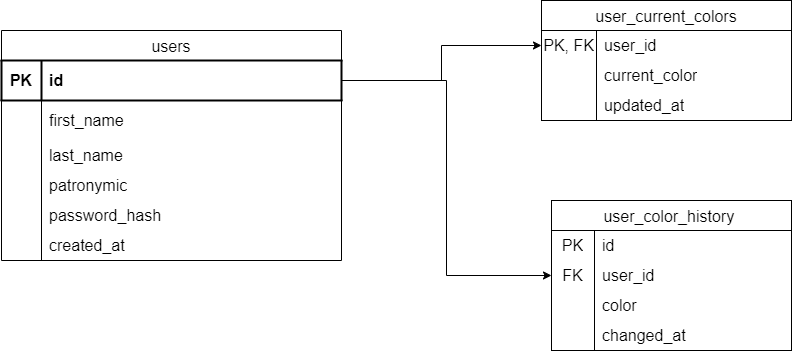

The diagram above was exported from draw.io. Its source (the exported page's mxGraphModel, read from the mxfile embedded in the PNG):
<mxGraphModel dx="1410" dy="642" grid="1" gridSize="10" guides="1" tooltips="1" connect="1" arrows="1" fold="1" page="1" pageScale="1" pageWidth="827" pageHeight="1169" math="0" shadow="0">
  <root>
    <mxCell id="0" />
    <mxCell id="1" parent="0" />
    <mxCell id="ez8RbEJry3EDN3K869RI-7" edge="1" parent="1" source="ez8RbEJry3EDN3K869RI-53" style="edgeStyle=orthogonalEdgeStyle;rounded=0;orthogonalLoop=1;jettySize=auto;html=1;entryX=0;entryY=0.5;entryDx=0;entryDy=0;exitX=1;exitY=0.5;exitDx=0;exitDy=0;" target="ez8RbEJry3EDN3K869RI-25">
      <mxGeometry relative="1" x="0.1711" as="geometry">
        <mxPoint x="230" y="210" as="sourcePoint" />
        <mxPoint x="370" y="210" as="targetPoint" />
      </mxGeometry>
    </mxCell>
    <mxCell id="ez8RbEJry3EDN3K869RI-9" edge="1" parent="1" source="ez8RbEJry3EDN3K869RI-53" style="edgeStyle=orthogonalEdgeStyle;rounded=0;orthogonalLoop=1;jettySize=auto;html=1;entryX=0;entryY=0.5;entryDx=0;entryDy=0;exitX=1;exitY=0.5;exitDx=0;exitDy=0;" target="ez8RbEJry3EDN3K869RI-18" value=" ">
      <mxGeometry relative="1" x="-0.2516" as="geometry">
        <mxPoint x="-10" y="355" as="sourcePoint" />
        <mxPoint x="370" y="380" as="targetPoint" />
      </mxGeometry>
    </mxCell>
    <mxCell id="ez8RbEJry3EDN3K869RI-14" parent="1" style="shape=table;tableRender=collapsed;startSize=30;container=1;collapsible=0;childLayout=tableLayout;fixedRows=1;rowLines=0;fontStyle=0;strokeColor=default;fontSize=16;" value="user_color_history " vertex="1">
      <mxGeometry height="150" width="240" x="170" y="550" as="geometry" />
    </mxCell>
    <mxCell id="ez8RbEJry3EDN3K869RI-15" parent="ez8RbEJry3EDN3K869RI-14" style="shape=tableRow;horizontal=0;startSize=0;swimlaneHead=0;swimlaneBody=0;collapsible=0;dropTarget=0;fillColor=none;points=[[0,0.5],[1,0.5]];portConstraint=eastwest;strokeColor=inherit;fontSize=16;" value="" vertex="1">
      <mxGeometry height="30" width="240" y="30" as="geometry" />
    </mxCell>
    <mxCell id="ez8RbEJry3EDN3K869RI-16" parent="ez8RbEJry3EDN3K869RI-15" style="shape=partialRectangle;html=1;whiteSpace=wrap;connectable=0;fillColor=none;overflow=hidden;pointerEvents=1;strokeColor=inherit;fontSize=16;" value="PK" vertex="1">
      <mxGeometry height="30" width="43" as="geometry">
        <mxRectangle height="30" width="43" as="alternateBounds" />
      </mxGeometry>
    </mxCell>
    <mxCell id="ez8RbEJry3EDN3K869RI-17" parent="ez8RbEJry3EDN3K869RI-15" style="shape=partialRectangle;html=1;whiteSpace=wrap;connectable=0;fillColor=none;align=left;spacingLeft=6;overflow=hidden;strokeColor=inherit;fontSize=16;" value="id" vertex="1">
      <mxGeometry height="30" width="197" x="43" as="geometry">
        <mxRectangle height="30" width="197" as="alternateBounds" />
      </mxGeometry>
    </mxCell>
    <mxCell id="ez8RbEJry3EDN3K869RI-18" parent="ez8RbEJry3EDN3K869RI-14" style="shape=tableRow;horizontal=0;startSize=0;swimlaneHead=0;swimlaneBody=0;collapsible=0;dropTarget=0;fillColor=none;points=[[0,0.5],[1,0.5]];portConstraint=eastwest;strokeColor=inherit;fontSize=16;" value="" vertex="1">
      <mxGeometry height="30" width="240" y="60" as="geometry" />
    </mxCell>
    <mxCell id="ez8RbEJry3EDN3K869RI-19" parent="ez8RbEJry3EDN3K869RI-18" style="shape=partialRectangle;html=1;whiteSpace=wrap;connectable=0;fillColor=none;overflow=hidden;strokeColor=inherit;fontSize=16;" value="FK" vertex="1">
      <mxGeometry height="30" width="43" as="geometry">
        <mxRectangle height="30" width="43" as="alternateBounds" />
      </mxGeometry>
    </mxCell>
    <mxCell id="ez8RbEJry3EDN3K869RI-20" parent="ez8RbEJry3EDN3K869RI-18" style="shape=partialRectangle;html=1;whiteSpace=wrap;connectable=0;fillColor=none;align=left;spacingLeft=6;overflow=hidden;strokeColor=inherit;fontSize=16;" value="user_id" vertex="1">
      <mxGeometry height="30" width="197" x="43" as="geometry">
        <mxRectangle height="30" width="197" as="alternateBounds" />
      </mxGeometry>
    </mxCell>
    <mxCell id="ez8RbEJry3EDN3K869RI-21" parent="ez8RbEJry3EDN3K869RI-14" style="shape=tableRow;horizontal=0;startSize=0;swimlaneHead=0;swimlaneBody=0;collapsible=0;dropTarget=0;fillColor=none;points=[[0,0.5],[1,0.5]];portConstraint=eastwest;strokeColor=inherit;fontSize=16;" value="" vertex="1">
      <mxGeometry height="30" width="240" y="90" as="geometry" />
    </mxCell>
    <mxCell id="ez8RbEJry3EDN3K869RI-22" parent="ez8RbEJry3EDN3K869RI-21" style="shape=partialRectangle;html=1;whiteSpace=wrap;connectable=0;fillColor=none;overflow=hidden;strokeColor=inherit;fontSize=16;" value="" vertex="1">
      <mxGeometry height="30" width="43" as="geometry">
        <mxRectangle height="30" width="43" as="alternateBounds" />
      </mxGeometry>
    </mxCell>
    <mxCell id="ez8RbEJry3EDN3K869RI-23" parent="ez8RbEJry3EDN3K869RI-21" style="shape=partialRectangle;html=1;whiteSpace=wrap;connectable=0;fillColor=none;align=left;spacingLeft=6;overflow=hidden;strokeColor=inherit;fontSize=16;" value="color" vertex="1">
      <mxGeometry height="30" width="197" x="43" as="geometry">
        <mxRectangle height="30" width="197" as="alternateBounds" />
      </mxGeometry>
    </mxCell>
    <mxCell id="ez8RbEJry3EDN3K869RI-110" parent="ez8RbEJry3EDN3K869RI-14" style="shape=tableRow;horizontal=0;startSize=0;swimlaneHead=0;swimlaneBody=0;collapsible=0;dropTarget=0;fillColor=none;points=[[0,0.5],[1,0.5]];portConstraint=eastwest;strokeColor=inherit;fontSize=16;" value="" vertex="1">
      <mxGeometry height="30" width="240" y="120" as="geometry" />
    </mxCell>
    <mxCell id="ez8RbEJry3EDN3K869RI-111" parent="ez8RbEJry3EDN3K869RI-110" style="shape=partialRectangle;html=1;whiteSpace=wrap;connectable=0;fillColor=none;overflow=hidden;strokeColor=inherit;fontSize=16;" value="" vertex="1">
      <mxGeometry height="30" width="43" as="geometry">
        <mxRectangle height="30" width="43" as="alternateBounds" />
      </mxGeometry>
    </mxCell>
    <mxCell id="ez8RbEJry3EDN3K869RI-112" parent="ez8RbEJry3EDN3K869RI-110" style="shape=partialRectangle;html=1;whiteSpace=wrap;connectable=0;fillColor=none;align=left;spacingLeft=6;overflow=hidden;strokeColor=inherit;fontSize=16;" value="changed_at" vertex="1">
      <mxGeometry height="30" width="197" x="43" as="geometry">
        <mxRectangle height="30" width="197" as="alternateBounds" />
      </mxGeometry>
    </mxCell>
    <mxCell id="ez8RbEJry3EDN3K869RI-34" parent="1" style="shape=table;tableRender=collapsed;startSize=30;container=1;collapsible=0;childLayout=tableLayout;fixedRows=1;rowLines=0;fontStyle=0;strokeColor=default;fontSize=16;" value="users" vertex="1">
      <mxGeometry height="230" width="340" x="-380" y="380" as="geometry" />
    </mxCell>
    <mxCell id="ez8RbEJry3EDN3K869RI-53" parent="ez8RbEJry3EDN3K869RI-34" style="shape=tableRow;horizontal=0;startSize=0;swimlaneHead=0;swimlaneBody=0;collapsible=0;dropTarget=0;fillColor=none;points=[[0,0.5],[1,0.5]];portConstraint=eastwest;strokeColor=inherit;fontSize=16;labelBorderColor=default;" value="" vertex="1">
      <mxGeometry height="40" width="340" y="30" as="geometry" />
    </mxCell>
    <mxCell id="ez8RbEJry3EDN3K869RI-54" parent="ez8RbEJry3EDN3K869RI-53" style="shape=partialRectangle;html=1;whiteSpace=wrap;connectable=0;overflow=hidden;fontSize=16;fontStyle=1;labelBorderColor=none;labelBackgroundColor=none;textShadow=0;verticalAlign=middle;gradientColor=none;fillColor=none;strokeColor=default;strokeWidth=2;" value="PK" vertex="1">
      <mxGeometry height="40" width="40" as="geometry">
        <mxRectangle height="40" width="40" as="alternateBounds" />
      </mxGeometry>
    </mxCell>
    <mxCell id="ez8RbEJry3EDN3K869RI-55" parent="ez8RbEJry3EDN3K869RI-53" style="shape=partialRectangle;html=1;whiteSpace=wrap;connectable=0;align=left;spacingLeft=6;overflow=hidden;fontSize=16;fontStyle=1;labelBorderColor=none;labelBackgroundColor=none;textShadow=0;verticalAlign=middle;gradientColor=none;fillColor=none;strokeColor=default;strokeWidth=2;" value="id" vertex="1">
      <mxGeometry height="40" width="300" x="40" as="geometry">
        <mxRectangle height="40" width="300" as="alternateBounds" />
      </mxGeometry>
    </mxCell>
    <mxCell id="ez8RbEJry3EDN3K869RI-35" parent="ez8RbEJry3EDN3K869RI-34" style="shape=tableRow;horizontal=0;startSize=0;swimlaneHead=0;swimlaneBody=0;collapsible=0;dropTarget=0;fillColor=none;points=[[0,0.5],[1,0.5]];portConstraint=eastwest;strokeColor=inherit;fontSize=16;" value="" vertex="1">
      <mxGeometry height="40" width="340" y="70" as="geometry" />
    </mxCell>
    <mxCell id="ez8RbEJry3EDN3K869RI-36" parent="ez8RbEJry3EDN3K869RI-35" style="shape=partialRectangle;html=1;whiteSpace=wrap;connectable=0;fillColor=none;overflow=hidden;pointerEvents=1;strokeColor=inherit;fontSize=16;" value="" vertex="1">
      <mxGeometry height="40" width="40" as="geometry">
        <mxRectangle height="40" width="40" as="alternateBounds" />
      </mxGeometry>
    </mxCell>
    <mxCell id="ez8RbEJry3EDN3K869RI-37" parent="ez8RbEJry3EDN3K869RI-35" style="shape=partialRectangle;html=1;whiteSpace=wrap;connectable=0;fillColor=none;align=left;spacingLeft=6;overflow=hidden;strokeColor=inherit;fontSize=16;" value="first_name" vertex="1">
      <mxGeometry height="40" width="300" x="40" as="geometry">
        <mxRectangle height="40" width="300" as="alternateBounds" />
      </mxGeometry>
    </mxCell>
    <mxCell id="ez8RbEJry3EDN3K869RI-38" parent="ez8RbEJry3EDN3K869RI-34" style="shape=tableRow;horizontal=0;startSize=0;swimlaneHead=0;swimlaneBody=0;collapsible=0;dropTarget=0;fillColor=none;points=[[0,0.5],[1,0.5]];portConstraint=eastwest;strokeColor=inherit;fontSize=16;" value="" vertex="1">
      <mxGeometry height="30" width="340" y="110" as="geometry" />
    </mxCell>
    <mxCell id="ez8RbEJry3EDN3K869RI-39" parent="ez8RbEJry3EDN3K869RI-38" style="shape=partialRectangle;html=1;whiteSpace=wrap;connectable=0;fillColor=none;overflow=hidden;strokeColor=inherit;fontSize=16;" value="" vertex="1">
      <mxGeometry height="30" width="40" as="geometry">
        <mxRectangle height="30" width="40" as="alternateBounds" />
      </mxGeometry>
    </mxCell>
    <mxCell id="ez8RbEJry3EDN3K869RI-40" parent="ez8RbEJry3EDN3K869RI-38" style="shape=partialRectangle;html=1;whiteSpace=wrap;connectable=0;fillColor=none;align=left;spacingLeft=6;overflow=hidden;strokeColor=inherit;fontSize=16;" value="last_name" vertex="1">
      <mxGeometry height="30" width="300" x="40" as="geometry">
        <mxRectangle height="30" width="300" as="alternateBounds" />
      </mxGeometry>
    </mxCell>
    <mxCell id="ez8RbEJry3EDN3K869RI-41" parent="ez8RbEJry3EDN3K869RI-34" style="shape=tableRow;horizontal=0;startSize=0;swimlaneHead=0;swimlaneBody=0;collapsible=0;dropTarget=0;fillColor=none;points=[[0,0.5],[1,0.5]];portConstraint=eastwest;strokeColor=inherit;fontSize=16;" value="" vertex="1">
      <mxGeometry height="30" width="340" y="140" as="geometry" />
    </mxCell>
    <mxCell id="ez8RbEJry3EDN3K869RI-42" parent="ez8RbEJry3EDN3K869RI-41" style="shape=partialRectangle;html=1;whiteSpace=wrap;connectable=0;fillColor=none;overflow=hidden;strokeColor=inherit;fontSize=16;" value="" vertex="1">
      <mxGeometry height="30" width="40" as="geometry">
        <mxRectangle height="30" width="40" as="alternateBounds" />
      </mxGeometry>
    </mxCell>
    <mxCell id="ez8RbEJry3EDN3K869RI-43" parent="ez8RbEJry3EDN3K869RI-41" style="shape=partialRectangle;html=1;whiteSpace=wrap;connectable=0;fillColor=none;align=left;spacingLeft=6;overflow=hidden;strokeColor=inherit;fontSize=16;" value="patronymic" vertex="1">
      <mxGeometry height="30" width="300" x="40" as="geometry">
        <mxRectangle height="30" width="300" as="alternateBounds" />
      </mxGeometry>
    </mxCell>
    <mxCell id="ez8RbEJry3EDN3K869RI-47" parent="ez8RbEJry3EDN3K869RI-34" style="shape=tableRow;horizontal=0;startSize=0;swimlaneHead=0;swimlaneBody=0;collapsible=0;dropTarget=0;fillColor=none;points=[[0,0.5],[1,0.5]];portConstraint=eastwest;strokeColor=inherit;fontSize=16;" value="" vertex="1">
      <mxGeometry height="30" width="340" y="170" as="geometry" />
    </mxCell>
    <mxCell id="ez8RbEJry3EDN3K869RI-48" parent="ez8RbEJry3EDN3K869RI-47" style="shape=partialRectangle;html=1;whiteSpace=wrap;connectable=0;fillColor=none;overflow=hidden;strokeColor=inherit;fontSize=16;" value="" vertex="1">
      <mxGeometry height="30" width="40" as="geometry">
        <mxRectangle height="30" width="40" as="alternateBounds" />
      </mxGeometry>
    </mxCell>
    <mxCell id="ez8RbEJry3EDN3K869RI-49" parent="ez8RbEJry3EDN3K869RI-47" style="shape=partialRectangle;html=1;whiteSpace=wrap;connectable=0;fillColor=none;align=left;spacingLeft=6;overflow=hidden;strokeColor=inherit;fontSize=16;" value="password_hash" vertex="1">
      <mxGeometry height="30" width="300" x="40" as="geometry">
        <mxRectangle height="30" width="300" as="alternateBounds" />
      </mxGeometry>
    </mxCell>
    <mxCell id="ez8RbEJry3EDN3K869RI-50" parent="ez8RbEJry3EDN3K869RI-34" style="shape=tableRow;horizontal=0;startSize=0;swimlaneHead=0;swimlaneBody=0;collapsible=0;dropTarget=0;fillColor=none;points=[[0,0.5],[1,0.5]];portConstraint=eastwest;strokeColor=inherit;fontSize=16;" value="" vertex="1">
      <mxGeometry height="30" width="340" y="200" as="geometry" />
    </mxCell>
    <mxCell id="ez8RbEJry3EDN3K869RI-51" parent="ez8RbEJry3EDN3K869RI-50" style="shape=partialRectangle;html=1;whiteSpace=wrap;connectable=0;fillColor=none;overflow=hidden;strokeColor=inherit;fontSize=16;" value="" vertex="1">
      <mxGeometry height="30" width="40" as="geometry">
        <mxRectangle height="30" width="40" as="alternateBounds" />
      </mxGeometry>
    </mxCell>
    <mxCell id="ez8RbEJry3EDN3K869RI-52" parent="ez8RbEJry3EDN3K869RI-50" style="shape=partialRectangle;html=1;whiteSpace=wrap;connectable=0;fillColor=none;align=left;spacingLeft=6;overflow=hidden;strokeColor=inherit;fontSize=16;" value="created_at" vertex="1">
      <mxGeometry height="30" width="300" x="40" as="geometry">
        <mxRectangle height="30" width="300" as="alternateBounds" />
      </mxGeometry>
    </mxCell>
    <mxCell id="ez8RbEJry3EDN3K869RI-24" parent="1" style="shape=table;tableRender=collapsed;startSize=30;container=1;collapsible=0;childLayout=tableLayout;fixedRows=1;rowLines=0;fontStyle=0;strokeColor=default;fontSize=16;" value="user_current_colors" vertex="1">
      <mxGeometry height="120" width="250" x="160" y="350" as="geometry" />
    </mxCell>
    <mxCell id="ez8RbEJry3EDN3K869RI-25" parent="ez8RbEJry3EDN3K869RI-24" style="shape=tableRow;horizontal=0;startSize=0;swimlaneHead=0;swimlaneBody=0;collapsible=0;dropTarget=0;fillColor=none;points=[[0,0.5],[1,0.5]];portConstraint=eastwest;strokeColor=inherit;fontSize=16;" value="" vertex="1">
      <mxGeometry height="30" width="250" y="30" as="geometry" />
    </mxCell>
    <mxCell id="ez8RbEJry3EDN3K869RI-26" parent="ez8RbEJry3EDN3K869RI-25" style="shape=partialRectangle;html=1;whiteSpace=wrap;connectable=0;fillColor=none;overflow=hidden;pointerEvents=1;strokeColor=inherit;fontSize=16;" value="PK, FK" vertex="1">
      <mxGeometry height="30" width="55" as="geometry">
        <mxRectangle height="30" width="55" as="alternateBounds" />
      </mxGeometry>
    </mxCell>
    <mxCell id="ez8RbEJry3EDN3K869RI-27" parent="ez8RbEJry3EDN3K869RI-25" style="shape=partialRectangle;html=1;whiteSpace=wrap;connectable=0;fillColor=none;align=left;spacingLeft=6;overflow=hidden;strokeColor=inherit;fontSize=16;" value="user_id" vertex="1">
      <mxGeometry height="30" width="195" x="55" as="geometry">
        <mxRectangle height="30" width="195" as="alternateBounds" />
      </mxGeometry>
    </mxCell>
    <mxCell id="ez8RbEJry3EDN3K869RI-28" parent="ez8RbEJry3EDN3K869RI-24" style="shape=tableRow;horizontal=0;startSize=0;swimlaneHead=0;swimlaneBody=0;collapsible=0;dropTarget=0;fillColor=none;points=[[0,0.5],[1,0.5]];portConstraint=eastwest;strokeColor=inherit;fontSize=16;" value="" vertex="1">
      <mxGeometry height="30" width="250" y="60" as="geometry" />
    </mxCell>
    <mxCell id="ez8RbEJry3EDN3K869RI-29" parent="ez8RbEJry3EDN3K869RI-28" style="shape=partialRectangle;html=1;whiteSpace=wrap;connectable=0;fillColor=none;overflow=hidden;strokeColor=inherit;fontSize=16;" value="" vertex="1">
      <mxGeometry height="30" width="55" as="geometry">
        <mxRectangle height="30" width="55" as="alternateBounds" />
      </mxGeometry>
    </mxCell>
    <mxCell id="ez8RbEJry3EDN3K869RI-30" parent="ez8RbEJry3EDN3K869RI-28" style="shape=partialRectangle;html=1;whiteSpace=wrap;connectable=0;fillColor=none;align=left;spacingLeft=6;overflow=hidden;strokeColor=inherit;fontSize=16;" value="current_color" vertex="1">
      <mxGeometry height="30" width="195" x="55" as="geometry">
        <mxRectangle height="30" width="195" as="alternateBounds" />
      </mxGeometry>
    </mxCell>
    <mxCell id="ez8RbEJry3EDN3K869RI-31" parent="ez8RbEJry3EDN3K869RI-24" style="shape=tableRow;horizontal=0;startSize=0;swimlaneHead=0;swimlaneBody=0;collapsible=0;dropTarget=0;fillColor=none;points=[[0,0.5],[1,0.5]];portConstraint=eastwest;strokeColor=inherit;fontSize=16;" value="" vertex="1">
      <mxGeometry height="30" width="250" y="90" as="geometry" />
    </mxCell>
    <mxCell id="ez8RbEJry3EDN3K869RI-32" parent="ez8RbEJry3EDN3K869RI-31" style="shape=partialRectangle;html=1;whiteSpace=wrap;connectable=0;fillColor=none;overflow=hidden;strokeColor=inherit;fontSize=16;" value="" vertex="1">
      <mxGeometry height="30" width="55" as="geometry">
        <mxRectangle height="30" width="55" as="alternateBounds" />
      </mxGeometry>
    </mxCell>
    <mxCell id="ez8RbEJry3EDN3K869RI-33" parent="ez8RbEJry3EDN3K869RI-31" style="shape=partialRectangle;html=1;whiteSpace=wrap;connectable=0;fillColor=none;align=left;spacingLeft=6;overflow=hidden;strokeColor=inherit;fontSize=16;" value="updated_at" vertex="1">
      <mxGeometry height="30" width="195" x="55" as="geometry">
        <mxRectangle height="30" width="195" as="alternateBounds" />
      </mxGeometry>
    </mxCell>
  </root>
</mxGraphModel>